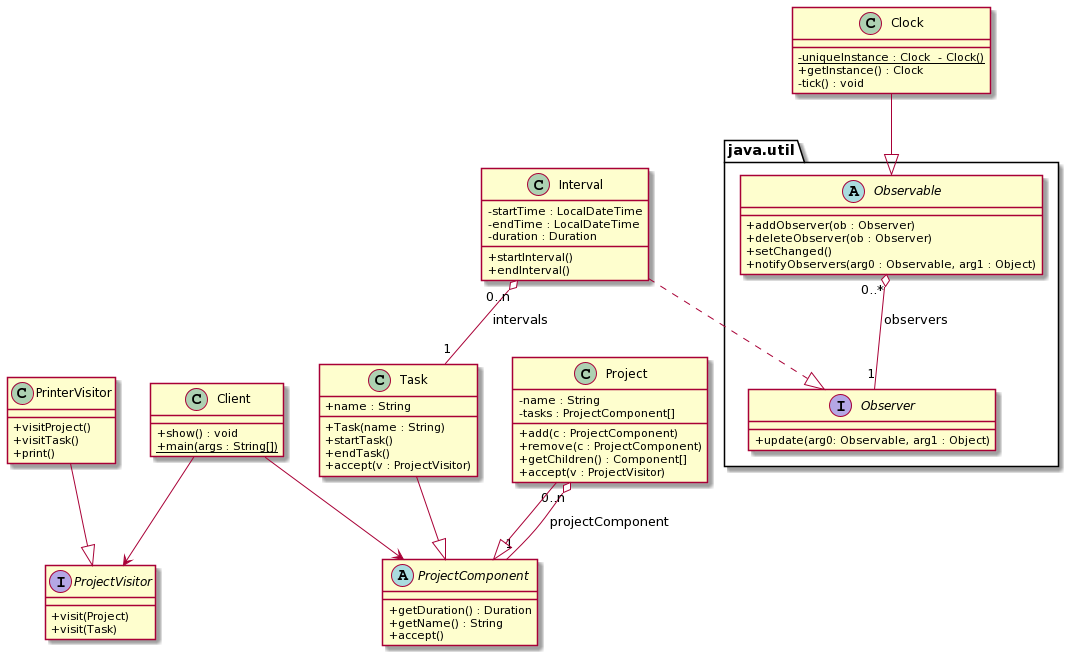

The diagram above was rendered by PlantUML. Its source (embedded in the PNG):
@startuml
skinparam classAttributeIconSize 0

class Client {
    + show() : void
    + {static} main(args : String[])
}

interface ProjectVisitor {
    + visit(Project)
    + visit(Task)
}

class PrinterVisitor {
    + visitProject()
    + visitTask()
    + print()
}

abstract ProjectComponent {
    + getDuration() : Duration
    + getName() : String
    + accept()
}

class Project {
    - name : String
    - tasks : ProjectComponent[]
    + add(c : ProjectComponent)
    + remove(c : ProjectComponent)
    + getChildren() : Component[]
    + accept(v : ProjectVisitor)
}

class Task {
    + name : String
    + Task(name : String)
    + startTask()
    + endTask()
    + accept(v : ProjectVisitor)
}

class Interval {
    - startTime : LocalDateTime
    - endTime : LocalDateTime
    - duration : Duration
    + startInterval()
    + endInterval()
}

class Clock {
    - {static} uniqueInstance : Clock  - Clock()
    + getInstance() : Clock
    - tick() : void
}

package "java.util" {
    abstract Observable {
        + addObserver(ob : Observer)
        + deleteObserver(ob : Observer)
        + setChanged()
        + notifyObservers(arg0 : Observable, arg1 : Object)
    }

    interface Observer {
        + update(arg0: Observable, arg1 : Object)
    }
}

Observable "0..*" o-- "1" Observer : observers

Clock --|> Observable
Interval ..|> Observer

Client --> ProjectComponent
Project "0..n" o-- "1" ProjectComponent : projectComponent
Project --|> ProjectComponent
Task --|> ProjectComponent
Interval "0..n" o-- "1" Task : intervals

Client --> ProjectVisitor
PrinterVisitor --|> ProjectVisitor
@enduml